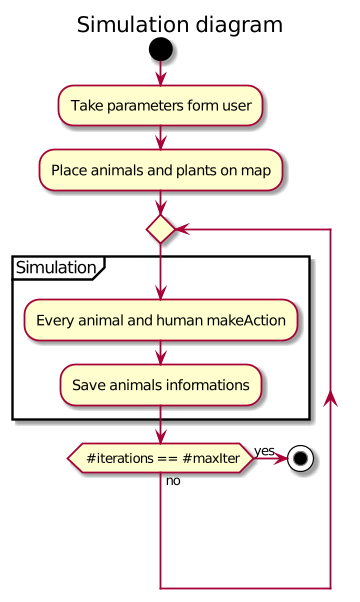

The diagram above was rendered by PlantUML. Its source (embedded in the PNG):
@startuml
title Simulation diagram
start
:Take parameters form user;
:Place animals and plants on map;

repeat
partition Simulation {
    :Every animal and human makeAction;
    :Save animals informations;
}
if( #iterations == #maxIter) then (yes)
        stop
    else(no)
    endif

@enduml